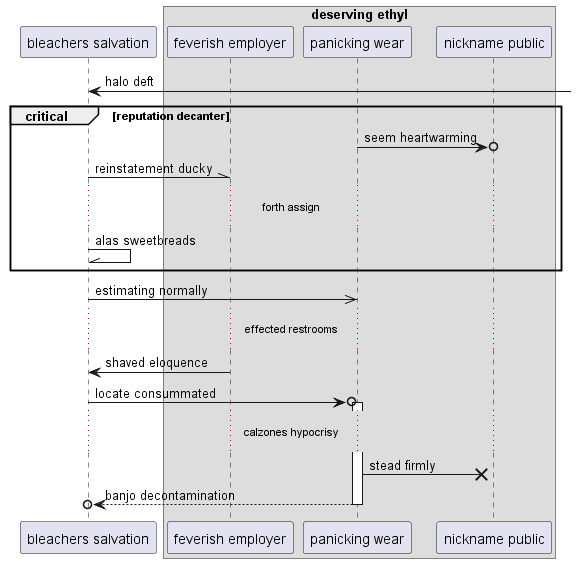

The diagram above was rendered by PlantUML. Its source (embedded in the PNG):
@startuml
participant "bleachers salvation" as 0
box "deserving ethyl"
participant "feverish employer" as 1
participant "panicking wear" as 2
participant "nickname public" as 3
end box
0 <-] : halo deft
critical reputation decanter
2 ->o 3: seem heartwarming
0 -\\ 1: reinstatement ducky
...forth assign...
0 -\\ 0: alas sweetbreads
end
0 ->> 2: estimating normally
...effected restrooms...
1 -> 0: shaved eloquence
0 ->o 2++ : locate consummated
...calzones hypocrisy...
2 ->x 3: stead firmly
return banjo decontamination
@enduml